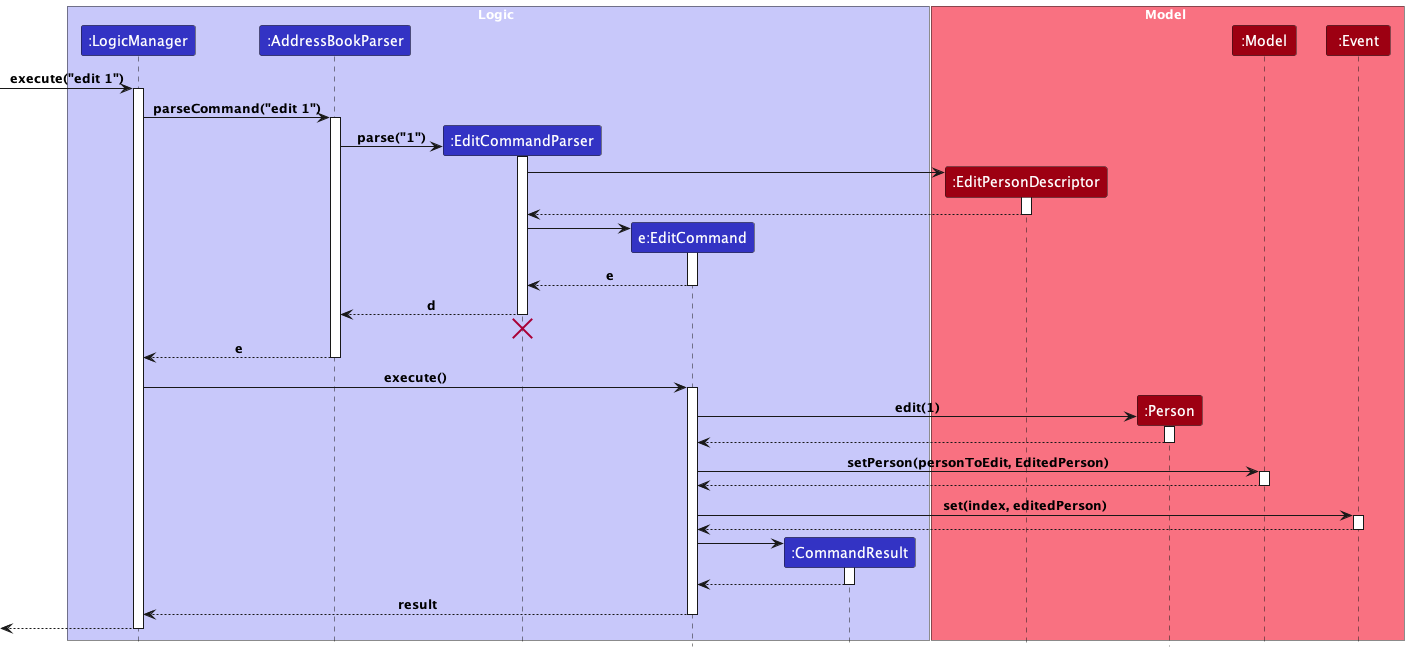

The diagram above was rendered by PlantUML. Its source (embedded in the PNG):
@startuml
!include style.puml

box Logic LOGIC_COLOR_T1
participant ":LogicManager" as LogicManager LOGIC_COLOR
participant ":AddressBookParser" as AddressBookParser LOGIC_COLOR
participant ":EditCommandParser" as EditCommandParser LOGIC_COLOR
participant "e:EditCommand" as EditCommand LOGIC_COLOR
participant ":CommandResult" as CommandResult LOGIC_COLOR
end box

box Model MODEL_COLOR_T1
participant ":EditPersonDescriptor" as EditPersonDescriptor MODEL_COLOR
participant ":Person" as Person MODEL_COLOR
participant ":Model" as Model MODEL_COLOR
participant ":Event" as Event MODEL_COLOR
end box

[-> LogicManager : execute("edit 1")
activate LogicManager

LogicManager -> AddressBookParser : parseCommand("edit 1")
activate AddressBookParser

create EditCommandParser
AddressBookParser -> EditCommandParser: parse("1")
activate EditCommandParser

create EditPersonDescriptor
EditCommandParser -> EditPersonDescriptor++
return

create EditCommand
EditCommandParser -> EditCommand
activate EditCommand

EditCommand --> EditCommandParser : e
deactivate EditCommand

EditCommandParser --> AddressBookParser : d
deactivate EditCommandParser
'Hidden arrow to position the destroy marker below the end of the activation bar.
EditCommandParser -[hidden]-> AddressBookParser
destroy EditCommandParser

AddressBookParser --> LogicManager : e
deactivate AddressBookParser

LogicManager -> EditCommand : execute()
activate EditCommand

create Person
EditCommand -> Person : edit(1)
activate Person
return

EditCommand -> Model++ : setPerson(personToEdit, EditedPerson)
return

EditCommand -> Event++ : set(index, editedPerson)
return

create CommandResult
EditCommand -> CommandResult
activate CommandResult

CommandResult --> EditCommand
deactivate CommandResult

EditCommand --> LogicManager : result
deactivate EditCommand

[<--LogicManager
deactivate LogicManager

@enduml